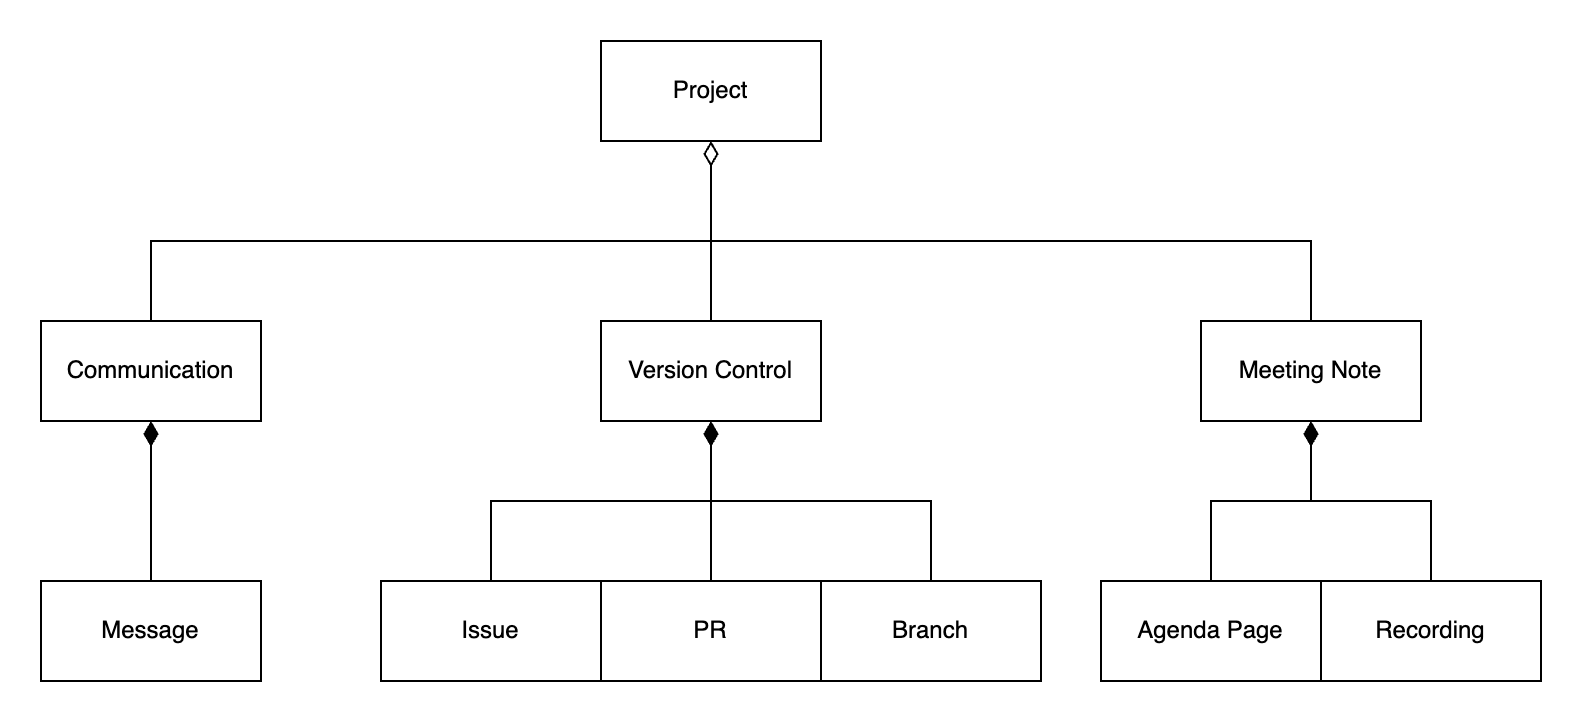

The diagram above was exported from draw.io. Its source (the exported page's mxGraphModel, read from the mxfile embedded in the PNG):
<mxGraphModel dx="946" dy="615" grid="1" gridSize="10" guides="1" tooltips="1" connect="1" arrows="1" fold="1" page="1" pageScale="1" pageWidth="850" pageHeight="1100" math="0" shadow="0">
  <root>
    <mxCell id="0" />
    <mxCell id="1" parent="0" />
    <mxCell id="UJe7Miw2fOgwImF8XjMA-1" value="Project" style="html=1;whiteSpace=wrap;" vertex="1" parent="1">
      <mxGeometry x="340" y="140" width="110" height="50" as="geometry" />
    </mxCell>
    <mxCell id="UJe7Miw2fOgwImF8XjMA-13" style="edgeStyle=orthogonalEdgeStyle;rounded=0;orthogonalLoop=1;jettySize=auto;html=1;endArrow=diamondThin;endFill=0;endSize=10;" edge="1" parent="1" source="UJe7Miw2fOgwImF8XjMA-2" target="UJe7Miw2fOgwImF8XjMA-1">
      <mxGeometry relative="1" as="geometry">
        <Array as="points">
          <mxPoint x="115" y="240" />
          <mxPoint x="395" y="240" />
        </Array>
      </mxGeometry>
    </mxCell>
    <mxCell id="UJe7Miw2fOgwImF8XjMA-2" value="Communication" style="html=1;whiteSpace=wrap;" vertex="1" parent="1">
      <mxGeometry x="60" y="280" width="110" height="50" as="geometry" />
    </mxCell>
    <mxCell id="UJe7Miw2fOgwImF8XjMA-11" style="edgeStyle=orthogonalEdgeStyle;rounded=0;orthogonalLoop=1;jettySize=auto;html=1;endArrow=diamondThin;endFill=0;endSize=10;" edge="1" parent="1" source="UJe7Miw2fOgwImF8XjMA-3" target="UJe7Miw2fOgwImF8XjMA-1">
      <mxGeometry relative="1" as="geometry" />
    </mxCell>
    <mxCell id="UJe7Miw2fOgwImF8XjMA-3" value="Version Control" style="html=1;whiteSpace=wrap;" vertex="1" parent="1">
      <mxGeometry x="340" y="280" width="110" height="50" as="geometry" />
    </mxCell>
    <mxCell id="UJe7Miw2fOgwImF8XjMA-12" style="edgeStyle=orthogonalEdgeStyle;rounded=0;orthogonalLoop=1;jettySize=auto;html=1;endArrow=diamondThin;endFill=0;endSize=10;" edge="1" parent="1" source="UJe7Miw2fOgwImF8XjMA-4" target="UJe7Miw2fOgwImF8XjMA-1">
      <mxGeometry relative="1" as="geometry">
        <Array as="points">
          <mxPoint x="695" y="240" />
          <mxPoint x="395" y="240" />
        </Array>
      </mxGeometry>
    </mxCell>
    <mxCell id="UJe7Miw2fOgwImF8XjMA-4" value="Meeting Note" style="html=1;whiteSpace=wrap;" vertex="1" parent="1">
      <mxGeometry x="640" y="280" width="110" height="50" as="geometry" />
    </mxCell>
    <mxCell id="UJe7Miw2fOgwImF8XjMA-18" style="edgeStyle=orthogonalEdgeStyle;rounded=0;orthogonalLoop=1;jettySize=auto;html=1;endArrow=diamondThin;endFill=1;endSize=10;" edge="1" parent="1" source="UJe7Miw2fOgwImF8XjMA-5" target="UJe7Miw2fOgwImF8XjMA-4">
      <mxGeometry relative="1" as="geometry" />
    </mxCell>
    <mxCell id="UJe7Miw2fOgwImF8XjMA-5" value="Recording" style="html=1;whiteSpace=wrap;" vertex="1" parent="1">
      <mxGeometry x="700" y="410" width="110" height="50" as="geometry" />
    </mxCell>
    <mxCell id="UJe7Miw2fOgwImF8XjMA-17" style="edgeStyle=orthogonalEdgeStyle;rounded=0;orthogonalLoop=1;jettySize=auto;html=1;endArrow=diamondThin;endFill=1;endSize=10;" edge="1" parent="1" source="UJe7Miw2fOgwImF8XjMA-6" target="UJe7Miw2fOgwImF8XjMA-4">
      <mxGeometry relative="1" as="geometry" />
    </mxCell>
    <mxCell id="UJe7Miw2fOgwImF8XjMA-6" value="Agenda Page" style="html=1;whiteSpace=wrap;" vertex="1" parent="1">
      <mxGeometry x="590" y="410" width="110" height="50" as="geometry" />
    </mxCell>
    <mxCell id="UJe7Miw2fOgwImF8XjMA-16" style="edgeStyle=orthogonalEdgeStyle;rounded=0;orthogonalLoop=1;jettySize=auto;html=1;endArrow=diamondThin;endFill=1;endSize=10;" edge="1" parent="1" source="UJe7Miw2fOgwImF8XjMA-7" target="UJe7Miw2fOgwImF8XjMA-3">
      <mxGeometry relative="1" as="geometry" />
    </mxCell>
    <mxCell id="UJe7Miw2fOgwImF8XjMA-7" value="Branch" style="html=1;whiteSpace=wrap;" vertex="1" parent="1">
      <mxGeometry x="450" y="410" width="110" height="50" as="geometry" />
    </mxCell>
    <mxCell id="UJe7Miw2fOgwImF8XjMA-15" style="edgeStyle=orthogonalEdgeStyle;rounded=0;orthogonalLoop=1;jettySize=auto;html=1;endSize=10;endArrow=diamondThin;endFill=1;" edge="1" parent="1" source="UJe7Miw2fOgwImF8XjMA-8" target="UJe7Miw2fOgwImF8XjMA-3">
      <mxGeometry relative="1" as="geometry" />
    </mxCell>
    <mxCell id="UJe7Miw2fOgwImF8XjMA-8" value="PR" style="html=1;whiteSpace=wrap;" vertex="1" parent="1">
      <mxGeometry x="340" y="410" width="110" height="50" as="geometry" />
    </mxCell>
    <mxCell id="UJe7Miw2fOgwImF8XjMA-14" style="edgeStyle=orthogonalEdgeStyle;rounded=0;orthogonalLoop=1;jettySize=auto;html=1;endArrow=diamondThin;endFill=1;endSize=10;" edge="1" parent="1" source="UJe7Miw2fOgwImF8XjMA-9" target="UJe7Miw2fOgwImF8XjMA-3">
      <mxGeometry relative="1" as="geometry" />
    </mxCell>
    <mxCell id="UJe7Miw2fOgwImF8XjMA-9" value="Issue" style="html=1;whiteSpace=wrap;" vertex="1" parent="1">
      <mxGeometry x="230" y="410" width="110" height="50" as="geometry" />
    </mxCell>
    <mxCell id="UJe7Miw2fOgwImF8XjMA-19" style="edgeStyle=orthogonalEdgeStyle;rounded=0;orthogonalLoop=1;jettySize=auto;html=1;endArrow=diamondThin;endFill=1;endSize=10;" edge="1" parent="1" source="UJe7Miw2fOgwImF8XjMA-10" target="UJe7Miw2fOgwImF8XjMA-2">
      <mxGeometry relative="1" as="geometry" />
    </mxCell>
    <mxCell id="UJe7Miw2fOgwImF8XjMA-10" value="Message" style="html=1;whiteSpace=wrap;" vertex="1" parent="1">
      <mxGeometry x="60" y="410" width="110" height="50" as="geometry" />
    </mxCell>
  </root>
</mxGraphModel>